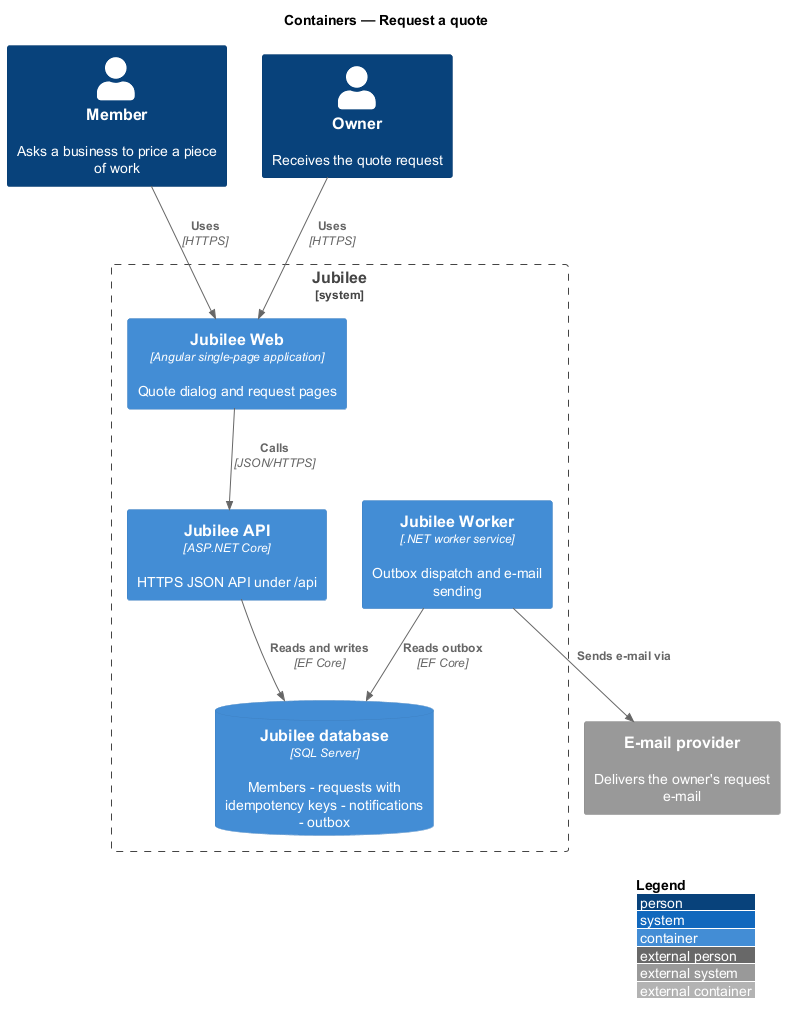

The diagram above was rendered by PlantUML. Its source (embedded in the PNG):
@startuml
!include <C4/C4_Container>
LAYOUT_WITH_LEGEND()
title Containers — Request a quote

Person(member, "Member", "Asks a business to price a piece of work")
Person(owner, "Owner", "Receives the quote request")
System_Boundary(jubilee, "Jubilee") {
  Container(web, "Jubilee Web", "Angular single-page application", "Quote dialog and request pages")
  Container(api, "Jubilee API", "ASP.NET Core", "HTTPS JSON API under /api")
  Container(worker, "Jubilee Worker", ".NET worker service", "Outbox dispatch and e-mail sending")
  ContainerDb(db, "Jubilee database", "SQL Server", "Members - requests with idempotency keys - notifications - outbox")
}
System_Ext(email, "E-mail provider", "Delivers the owner's request e-mail")

Rel(member, web, "Uses", "HTTPS")
Rel(owner, web, "Uses", "HTTPS")
Rel(web, api, "Calls", "JSON/HTTPS")
Rel(api, db, "Reads and writes", "EF Core")
Rel(worker, db, "Reads outbox", "EF Core")
Rel(worker, email, "Sends e-mail via")
@enduml